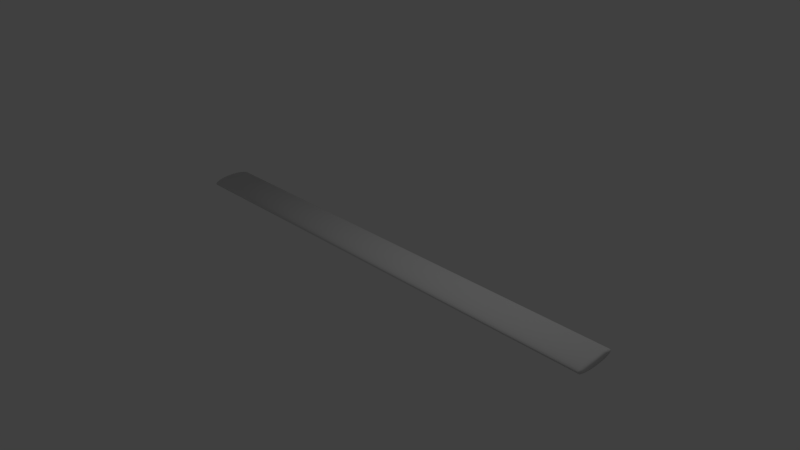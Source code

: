 # Source: stick.blend  (saved by Blender 2.73.0; exported with 4.5.12 LTS)
import bpy
from mathutils import Matrix  # noqa: F401  (used for matrix-valued properties, if any)

bpy.ops.wm.read_factory_settings(use_empty=True)
scene = bpy.context.scene
scene.name = 'Scene'

# ---- collections
col_collection_1 = bpy.data.collections.new('Collection 1'); scene.collection.children.link(col_collection_1)

# ---- materials (node trees are filled in below, after node groups)
mat_material_002 = bpy.data.materials.new('Material.002')
mat_material_002.alpha_threshold = 0.0
mat_material_002.use_transparent_shadow = False
mat_material_002.roughness = 0.5

# ---- material node trees

# ---- world
world_world = bpy.data.worlds.new('World'); scene.world = world_world
world_world.color = (0.05088, 0.05088, 0.05088)
world_world.use_sun_shadow = False
world_world.sun_shadow_jitter_overblur = 0.0
world_world.cycles.sampling_method = 'MANUAL'
world_world.cycles.sample_map_resolution = 256

# ---- cameras
cam_camera = bpy.data.cameras.new('Camera')
cam_camera.clip_end = 100.0
cam_camera.lens = 35.0
cam_camera.sensor_width = 32.0
cam_camera.sensor_height = 18.0
cam_camera.ortho_scale = 7.314
cam_camera.dof.focus_distance = 0.0
cam_camera.dof.aperture_fstop = 128.0

# ---- lights
light_lamp = bpy.data.lights.new('Lamp', 'POINT')
light_lamp.transmission_factor = 0.0
light_lamp.cutoff_distance = 30.0
light_lamp.energy = 100.0
light_lamp.shadow_buffer_clip_start = 1.001
light_lamp.shadow_soft_size = 0.1
light_lamp.shadow_maximum_resolution = 0.006
light_lamp.use_absolute_resolution = True
light_lamp.cycles.use_multiple_importance_sampling = False

# ---- meshes
me_cylinder = bpy.data.meshes.new('Cylinder')
me_cylinder.from_pydata([(-1.65e-07, 0.2874, -3.336), (3.277e-07, 0.2874, 3.336), (0.01423, 0.2819, -3.336), (0.01423, 0.2819, 3.336), (0.02792, 0.2656, -3.336), (0.02792, 0.2656, 3.336), (0.04053, 0.239, -3.336), (0.04053, 0.239, 3.336), (0.05159, 0.2032, -3.336), (0.05159, 0.2032, 3.336), (0.06066, 0.1597, -3.336), (0.06066, 0.1597, 3.336), (0.0674, 0.11, -3.336), (0.0674, 0.11, 3.336), (0.07155, 0.05608, -3.336), (0.07155, 0.05608, 3.336), (0.07296, 2.487e-07, -3.336), (0.07296, 2.487e-07, 3.336), (0.07155, -0.05608, -3.336), (0.07155, -0.05608, 3.336), (0.0674, -0.11, -3.336), (0.0674, -0.11, 3.336), (0.06066, -0.1597, -3.336), (0.06066, -0.1597, 3.336), (0.05159, -0.2032, -3.336), (0.05159, -0.2032, 3.336), (0.04053, -0.239, -3.336), (0.04053, -0.239, 3.336), (0.02792, -0.2656, -3.336), (0.02792, -0.2656, 3.336), (0.01423, -0.2819, -3.336), (0.01423, -0.2819, 3.336), (-1.888e-07, -0.2874, -3.336), (3.039e-07, -0.2874, 3.336), (-0.01423, -0.2819, -3.336), (-0.01423, -0.2819, 3.336), (-0.02792, -0.2656, -3.336), (-0.02792, -0.2656, 3.336), (-0.04053, -0.239, -3.336), (-0.04053, -0.239, 3.336), (-0.05159, -0.2032, -3.336), (-0.05159, -0.2032, 3.336), (-0.06066, -0.1597, -3.336), (-0.06066, -0.1597, 3.336), (-0.0674, -0.11, -3.336), (-0.0674, -0.11, 3.336), (-0.07155, -0.05608, -3.336), (-0.07155, -0.05608, 3.336), (-0.07296, 5.045e-07, -3.336), (-0.07295, 5.045e-07, 3.336), (-0.07155, 0.05608, -3.336), (-0.07155, 0.05608, 3.336), (-0.0674, 0.11, -3.336), (-0.0674, 0.11, 3.336), (-0.06066, 0.1597, -3.336), (-0.06066, 0.1597, 3.336), (-0.05159, 0.2032, -3.336), (-0.05159, 0.2032, 3.336), (-0.04053, 0.239, -3.336), (-0.04053, 0.239, 3.336), (-0.02792, 0.2656, -3.336), (-0.02792, 0.2656, 3.336), (-0.01423, 0.2819, -3.336), (-0.01423, 0.2819, 3.336)], [], [(0, 1, 3, 2), (2, 3, 5, 4), (4, 5, 7, 6), (6, 7, 9, 8), (8, 9, 11, 10), (10, 11, 13, 12), (12, 13, 15, 14), (14, 15, 17, 16), (16, 17, 19, 18), (18, 19, 21, 20), (20, 21, 23, 22), (22, 23, 25, 24), (24, 25, 27, 26), (26, 27, 29, 28), (28, 29, 31, 30), (30, 31, 33, 32), (32, 33, 35, 34), (34, 35, 37, 36), (36, 37, 39, 38), (38, 39, 41, 40), (40, 41, 43, 42), (42, 43, 45, 44), (44, 45, 47, 46), (46, 47, 49, 48), (48, 49, 51, 50), (50, 51, 53, 52), (52, 53, 55, 54), (54, 55, 57, 56), (56, 57, 59, 58), (58, 59, 61, 60), (3, 1, 63, 61, 59, 57, 55, 53, 51, 49, 47, 45, 43, 41, 39, 37, 35, 33, 31, 29, 27, 25, 23, 21, 19, 17, 15, 13, 11, 9, 7, 5), (62, 63, 1, 0), (60, 61, 63, 62), (0, 2, 4, 6, 8, 10, 12, 14, 16, 18, 20, 22, 24, 26, 28, 30, 32, 34, 36, 38, 40, 42, 44, 46, 48, 50, 52, 54, 56, 58, 60, 62)])
me_cylinder.polygons.foreach_set('use_smooth', [True] * 34)
_uv = me_cylinder.uv_layers.new(name='UVMap')
_uv.uv.foreach_set('vector', [0.8635, 0.0, 0.8635, 1.0, 0.8572, 1.0, 0.8572, 0.0, 0.4244, 0.0, 0.4244, 1.0, 0.4121, 1.0, 0.4121, 7.147e-08, 0.4121, 7.147e-08, 0.4121, 1.0, 0.3921, 1.0, 0.3921, 7.147e-08, 0.3921, 7.147e-08, 0.3921, 1.0, 0.3652, 1.0, 0.3652, 3.573e-08, 0.3652, 3.573e-08, 0.3652, 1.0, 0.3324, 1.0, 0.3324, 7.147e-08, 0.3324, 7.147e-08, 0.3324, 1.0, 0.295, 1.0, 0.295, 3.573e-08, 0.295, 3.573e-08, 0.295, 1.0, 0.2544, 1.0, 0.2544, 3.573e-08, 0.2544, 3.573e-08, 0.2544, 1.0, 0.2122, 1.0, 0.2122, 7.147e-08, 0.2122, 7.147e-08, 0.2122, 1.0, 0.17, 1.0, 0.17, 3.573e-08, 0.17, 3.573e-08, 0.17, 1.0, 0.1294, 1.0, 0.1294, 3.573e-08, 0.1294, 3.573e-08, 0.1294, 1.0, 0.09201, 1.0, 0.09201, 7.147e-08, 0.09201, 7.147e-08, 0.09201, 1.0, 0.05922, 1.0, 0.05922, 3.573e-08, 0.05922, 3.573e-08, 0.05922, 1.0, 0.03231, 1.0, 0.03231, 7.147e-08, 0.03231, 7.147e-08, 0.03231, 1.0, 0.01231, 1.0, 0.01231, 0.0, 0.01231, 0.0, 0.01231, 1.0, 0.0, 1.0, 1.122e-07, 0.0, 0.8572, 0.0, 0.8572, 1.0, 0.8509, 1.0, 0.8509, 3.573e-08, 0.8509, 3.573e-08, 0.8509, 1.0, 0.8398, 1.0, 0.8398, 0.0, 0.8398, 0.0, 0.8398, 1.0, 0.8243, 1.0, 0.8243, 0.0, 0.8243, 7.147e-08, 0.8243, 1.0, 0.8043, 1.0, 0.8043, 3.573e-08, 0.8043, 3.573e-08, 0.8043, 1.0, 0.7774, 1.0, 0.7774, 0.0, 0.7774, 0.0, 0.7774, 1.0, 0.7446, 1.0, 0.7446, 0.0, 0.7446, 0.0, 0.7446, 1.0, 0.7072, 1.0, 0.7072, 3.573e-08, 0.7072, 3.573e-08, 0.7072, 1.0, 0.6666, 1.0, 0.6666, 0.0, 0.6666, 0.0, 0.6666, 1.0, 0.6244, 1.0, 0.6244, 0.0, 0.6244, 0.0, 0.6244, 1.0, 0.5821, 1.0, 0.5821, 0.0, 0.5821, 0.0, 0.5821, 1.0, 0.5416, 1.0, 0.5416, 3.573e-08, 0.5416, 3.573e-08, 0.5416, 1.0, 0.5041, 1.0, 0.5041, 0.0, 0.5041, 0.0, 0.5041, 1.0, 0.4714, 1.0, 0.4714, 0.0, 0.4714, 0.0, 0.4714, 1.0, 0.4444, 1.0, 0.4444, 0.0, 0.4444, 0.0, 0.4444, 1.0, 0.4244, 1.0, 0.4244, 7.147e-08, 0.9291, 0.08702, 0.9397, 0.08614, 0.9505, 0.08691, 0.9611, 0.08931, 0.9711, 0.09324, 0.9801, 0.09856, 0.9877, 0.105, 0.9938, 0.1125, 0.9979, 0.1205, 1.0, 0.1289, 1.0, 0.1373, 0.9979, 0.1454, 0.9938, 0.1529, 0.9877, 0.1595, 0.9801, 0.1649, 0.9711, 0.1689, 0.9611, 0.1714, 0.9505, 0.1723, 0.9397, 0.1715, 0.9291, 0.1691, 0.9191, 0.1652, 0.9101, 0.1599, 0.9025, 0.1534, 0.8964, 0.1459, 0.8923, 0.1379, 0.8902, 0.1295, 0.8902, 0.1211, 0.8923, 0.113, 0.8964, 0.1055, 0.9025, 0.09894, 0.9101, 0.09355, 0.9191, 0.08952, 0.8746, 0.0, 0.8746, 1.0, 0.8635, 1.0, 0.8635, 0.0, 0.8902, 0.0, 0.8902, 1.0, 0.8746, 1.0, 0.8746, 0.0, 0.9397, 0.08614, 0.9291, 0.08525, 0.9191, 0.08275, 0.9101, 0.07873, 0.9025, 0.07333, 0.8964, 0.06677, 0.8923, 0.0593, 0.8902, 0.0512, 0.8902, 0.04279, 0.8923, 0.0344, 0.8964, 0.02633, 0.9025, 0.01891, 0.9101, 0.01242, 0.9191, 0.007106, 0.9291, 0.003174, 0.9397, 0.0007742, 0.9505, 0.0, 0.9611, 0.0008808, 0.9711, 0.003383, 0.9801, 0.00741, 0.9877, 0.01281, 0.9938, 0.01937, 0.9979, 0.02684, 1.0, 0.03493, 1.0, 0.04334, 0.9979, 0.05174, 0.9938, 0.0598, 0.9877, 0.06722, 0.9801, 0.07371, 0.9711, 0.07903, 0.9611, 0.08296, 0.9505, 0.08536])
me_cylinder.materials.append(mat_material_002)
me_cylinder.use_remesh_preserve_volume = False
me_cylinder.use_remesh_preserve_attributes = False
me_cylinder.use_mirror_vertex_groups = False
me_cylinder.update()

# ---- objects
ob_cylinder = bpy.data.objects.new('Cylinder', me_cylinder)
ob_lamp = bpy.data.objects.new('Lamp', light_lamp)
ob_camera = bpy.data.objects.new('Camera', cam_camera)

# ---- transforms, parenting, visibility, modifiers, constraints
ob_cylinder.location = (0.05475, 0.03286, 0.03571)
ob_cylinder.rotation_euler = (-0.0, 1.571, 0.0)
ob_cylinder.lineart.crease_threshold = 0.0
ob_lamp.location = (4.076, 1.005, 5.904)
ob_lamp.rotation_euler = (0.6503, 0.05522, 1.866)
ob_lamp.lock_rotations_4d = False
ob_lamp.empty_display_type = 'ARROWS'
ob_lamp.color = (0.0, 0.0, 0.0, 0.0)
ob_lamp.lineart.crease_threshold = 0.0
ob_camera.location = (7.481, -6.508, 5.344)
ob_camera.rotation_euler = (1.109, 0.01082, 0.8149)
ob_camera.lock_rotations_4d = False
ob_camera.empty_display_type = 'ARROWS'
ob_camera.color = (0.0, 0.0, 0.0, 0.0)
ob_camera.display_type = 'WIRE'
ob_camera.lineart.crease_threshold = 0.0

# ---- collection membership
col_collection_1.objects.link(ob_cylinder)
col_collection_1.objects.link(ob_lamp)
col_collection_1.objects.link(ob_camera)

# ---- scene / render settings (as saved in the file)
scene.camera = ob_camera
scene.frame_start = 1; scene.frame_end = 250; scene.frame_set(1)
scene.render.engine = 'BLENDER_EEVEE_NEXT'
scene.render.resolution_percentage = 50
scene.render.dither_intensity = 0.0
scene.cycles.use_denoising = False
scene.cycles.samples = 10
scene.cycles.sampling_pattern = 'TABULATED_SOBOL'
scene.cycles.light_sampling_threshold = 0.0
scene.cycles.use_adaptive_sampling = False
scene.cycles.use_light_tree = False
scene.cycles.blur_glossy = 0.0
scene.cycles.pixel_filter_type = 'GAUSSIAN'
scene.cycles.sample_clamp_indirect = 0.0
scene.view_settings.view_transform = 'Standard'
bpy.context.view_layer.update()
